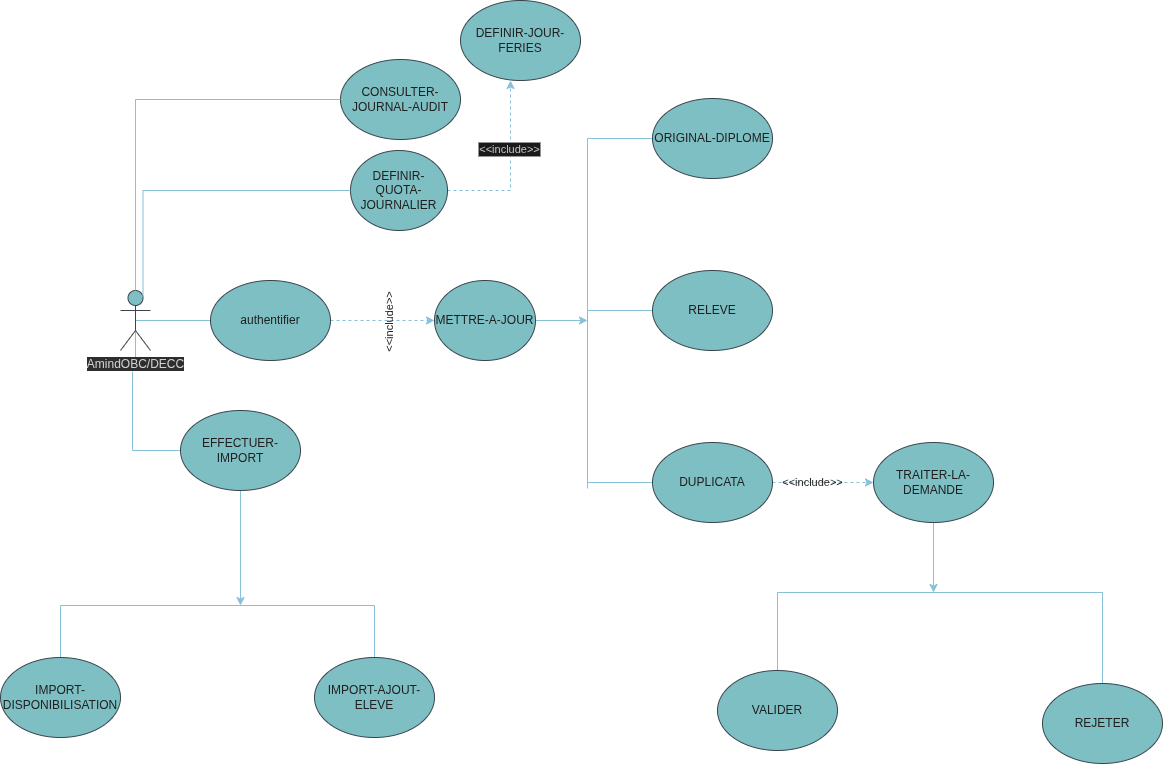

The diagram above was exported from draw.io. Its source (the exported page's mxGraphModel, read from the mxfile embedded in the PNG):
<mxGraphModel dx="1194" dy="881" grid="1" gridSize="10" guides="1" tooltips="1" connect="1" arrows="1" fold="1" page="0" pageScale="1" pageWidth="827" pageHeight="1169" background="light-dark(#FFFFFF,#FFFFFF)" math="0" shadow="0">
  <root>
    <mxCell id="0" />
    <mxCell id="1" parent="0" />
    <mxCell id="JPiPh77VW3URl3V39o7Z-12" edge="1" parent="1" source="JPiPh77VW3URl3V39o7Z-2" style="edgeStyle=orthogonalEdgeStyle;rounded=0;orthogonalLoop=1;jettySize=auto;html=1;exitX=0.5;exitY=0.5;exitDx=0;exitDy=0;exitPerimeter=0;entryX=0;entryY=0.5;entryDx=0;entryDy=0;endArrow=none;endFill=0;labelBackgroundColor=none;strokeColor=#0B4D6A;fontColor=default;" target="JPiPh77VW3URl3V39o7Z-10">
      <mxGeometry relative="1" as="geometry" />
    </mxCell>
    <mxCell id="JPiPh77VW3URl3V39o7Z-15" edge="1" parent="1" source="JPiPh77VW3URl3V39o7Z-2" style="edgeStyle=orthogonalEdgeStyle;rounded=0;orthogonalLoop=1;jettySize=auto;html=1;endArrow=none;endFill=0;labelBackgroundColor=none;strokeColor=#0B4D6A;fontColor=default;">
      <mxGeometry relative="1" as="geometry">
        <mxPoint x="55" y="200" as="targetPoint" />
      </mxGeometry>
    </mxCell>
    <mxCell id="JPiPh77VW3URl3V39o7Z-2" parent="1" style="shape=umlActor;verticalLabelPosition=bottom;verticalAlign=top;html=1;outlineConnect=0;labelBackgroundColor=none;fillColor=#09555B;strokeColor=#BAC8D3;fontColor=#EEEEEE;" value="&lt;font color=&quot;#212121&quot;&gt;&lt;span style=&quot;background-color: rgb(222, 222, 222);&quot;&gt;AmindOBC/DECC&lt;/span&gt;&lt;/font&gt;" vertex="1">
      <mxGeometry height="60" width="30" x="40" y="140" as="geometry" />
    </mxCell>
    <mxCell id="JPiPh77VW3URl3V39o7Z-4" parent="1" style="ellipse;whiteSpace=wrap;html=1;labelBackgroundColor=none;fillColor=#09555B;strokeColor=#BAC8D3;fontColor=#EEEEEE;" value="CONSULTER-JOURNAL-AUDIT" vertex="1">
      <mxGeometry height="80" width="120" x="260" y="-91" as="geometry" />
    </mxCell>
    <mxCell id="JPiPh77VW3URl3V39o7Z-87" edge="1" parent="1" source="JPiPh77VW3URl3V39o7Z-5" style="edgeStyle=orthogonalEdgeStyle;rounded=0;orthogonalLoop=1;jettySize=auto;html=1;exitX=0;exitY=0.5;exitDx=0;exitDy=0;strokeColor=#0B4D6A;fontColor=default;endArrow=none;endFill=0;labelBackgroundColor=none;">
      <mxGeometry relative="1" as="geometry">
        <mxPoint x="507" y="160" as="targetPoint" />
      </mxGeometry>
    </mxCell>
    <mxCell id="JPiPh77VW3URl3V39o7Z-5" parent="1" style="ellipse;whiteSpace=wrap;html=1;labelBackgroundColor=none;fillColor=#09555B;strokeColor=#BAC8D3;fontColor=#EEEEEE;" value="RELEVE" vertex="1">
      <mxGeometry height="80" width="120" x="572" y="120" as="geometry" />
    </mxCell>
    <mxCell id="JPiPh77VW3URl3V39o7Z-84" edge="1" parent="1" source="JPiPh77VW3URl3V39o7Z-7" style="edgeStyle=orthogonalEdgeStyle;rounded=0;orthogonalLoop=1;jettySize=auto;html=1;strokeColor=#0B4D6A;fontColor=default;endArrow=none;endFill=0;labelBackgroundColor=none;">
      <mxGeometry relative="1" as="geometry">
        <mxPoint x="507" y="338" as="targetPoint" />
      </mxGeometry>
    </mxCell>
    <mxCell id="JPiPh77VW3URl3V39o7Z-7" parent="1" style="ellipse;whiteSpace=wrap;html=1;labelBackgroundColor=none;fillColor=#09555B;strokeColor=#BAC8D3;fontColor=#EEEEEE;" value="ORIGINAL-DIPLOME" vertex="1">
      <mxGeometry height="80" width="120" x="572" y="-52" as="geometry" />
    </mxCell>
    <mxCell id="JPiPh77VW3URl3V39o7Z-88" edge="1" parent="1" source="JPiPh77VW3URl3V39o7Z-8" style="edgeStyle=orthogonalEdgeStyle;rounded=0;orthogonalLoop=1;jettySize=auto;html=1;strokeColor=#0B4D6A;fontColor=default;labelBackgroundColor=none;">
      <mxGeometry relative="1" as="geometry">
        <mxPoint x="507" y="170" as="targetPoint" />
      </mxGeometry>
    </mxCell>
    <mxCell id="JPiPh77VW3URl3V39o7Z-8" parent="1" style="ellipse;whiteSpace=wrap;html=1;labelBackgroundColor=none;fillColor=#09555B;strokeColor=#BAC8D3;fontColor=#EEEEEE;" value="METTRE-A-JOUR" vertex="1">
      <mxGeometry height="80" width="101" x="354" y="130" as="geometry" />
    </mxCell>
    <mxCell id="JPiPh77VW3URl3V39o7Z-70" edge="1" parent="1" source="JPiPh77VW3URl3V39o7Z-9" style="edgeStyle=orthogonalEdgeStyle;rounded=0;orthogonalLoop=1;jettySize=auto;html=1;exitX=0;exitY=0.5;exitDx=0;exitDy=0;strokeColor=#0B4D6A;fontColor=default;endArrow=none;endFill=0;labelBackgroundColor=none;">
      <mxGeometry relative="1" as="geometry">
        <mxPoint x="52" y="221" as="targetPoint" />
      </mxGeometry>
    </mxCell>
    <mxCell id="JPiPh77VW3URl3V39o7Z-77" edge="1" parent="1" source="JPiPh77VW3URl3V39o7Z-9" style="edgeStyle=orthogonalEdgeStyle;rounded=0;orthogonalLoop=1;jettySize=auto;html=1;exitX=0.5;exitY=1;exitDx=0;exitDy=0;strokeColor=#0B4D6A;fontColor=default;labelBackgroundColor=none;">
      <mxGeometry relative="1" as="geometry">
        <mxPoint x="160" y="455" as="targetPoint" />
      </mxGeometry>
    </mxCell>
    <mxCell id="JPiPh77VW3URl3V39o7Z-9" parent="1" style="ellipse;whiteSpace=wrap;html=1;labelBackgroundColor=none;fillColor=#09555B;strokeColor=#BAC8D3;fontColor=#EEEEEE;" value="EFFECTUER-IMPORT" vertex="1">
      <mxGeometry height="80" width="120" x="100" y="260" as="geometry" />
    </mxCell>
    <mxCell id="JPiPh77VW3URl3V39o7Z-81" edge="1" parent="1" source="JPiPh77VW3URl3V39o7Z-10" style="edgeStyle=orthogonalEdgeStyle;rounded=0;orthogonalLoop=1;jettySize=auto;html=1;exitX=1;exitY=0.5;exitDx=0;exitDy=0;entryX=0;entryY=0.5;entryDx=0;entryDy=0;strokeColor=#0B4D6A;fontColor=default;dashed=1;labelBackgroundColor=none;" target="JPiPh77VW3URl3V39o7Z-8">
      <mxGeometry relative="1" as="geometry">
        <Array as="points">
          <mxPoint x="286" y="170" />
          <mxPoint x="286" y="170" />
        </Array>
      </mxGeometry>
    </mxCell>
    <mxCell id="JPiPh77VW3URl3V39o7Z-82" connectable="0" parent="JPiPh77VW3URl3V39o7Z-81" style="edgeLabel;html=1;align=center;verticalAlign=middle;resizable=0;points=[];strokeColor=#BAC8D3;fontColor=#EEEEEE;fillColor=#09555B;rotation=-90;labelBackgroundColor=none;" value="&amp;lt;&amp;lt;include&amp;gt;&amp;gt;" vertex="1">
      <mxGeometry relative="1" x="0.1154" y="-3" as="geometry">
        <mxPoint as="offset" />
      </mxGeometry>
    </mxCell>
    <mxCell id="JPiPh77VW3URl3V39o7Z-10" parent="1" style="ellipse;whiteSpace=wrap;html=1;labelBackgroundColor=none;fillColor=#09555B;strokeColor=#BAC8D3;fontColor=#EEEEEE;" value="authentifier" vertex="1">
      <mxGeometry height="80" width="120" x="130" y="130" as="geometry" />
    </mxCell>
    <mxCell id="JPiPh77VW3URl3V39o7Z-25" edge="1" parent="1" source="JPiPh77VW3URl3V39o7Z-4" style="edgeStyle=orthogonalEdgeStyle;rounded=0;orthogonalLoop=1;jettySize=auto;html=1;entryX=0.5;entryY=0;entryDx=0;entryDy=0;entryPerimeter=0;endArrow=none;endFill=0;labelBackgroundColor=none;strokeColor=#0B4D6A;fontColor=default;" target="JPiPh77VW3URl3V39o7Z-2">
      <mxGeometry relative="1" as="geometry" />
    </mxCell>
    <mxCell id="JPiPh77VW3URl3V39o7Z-86" edge="1" parent="1" source="JPiPh77VW3URl3V39o7Z-37" style="edgeStyle=orthogonalEdgeStyle;rounded=0;orthogonalLoop=1;jettySize=auto;html=1;exitX=0;exitY=0.5;exitDx=0;exitDy=0;strokeColor=#0B4D6A;fontColor=default;endArrow=none;endFill=0;labelBackgroundColor=none;">
      <mxGeometry relative="1" as="geometry">
        <mxPoint x="507" y="332" as="targetPoint" />
      </mxGeometry>
    </mxCell>
    <mxCell id="JPiPh77VW3URl3V39o7Z-89" edge="1" parent="1" source="JPiPh77VW3URl3V39o7Z-37" style="edgeStyle=orthogonalEdgeStyle;rounded=0;orthogonalLoop=1;jettySize=auto;html=1;exitX=1;exitY=0.5;exitDx=0;exitDy=0;entryX=0;entryY=0.5;entryDx=0;entryDy=0;strokeColor=#0B4D6A;fontColor=default;dashed=1;labelBackgroundColor=none;" target="JPiPh77VW3URl3V39o7Z-55">
      <mxGeometry relative="1" as="geometry" />
    </mxCell>
    <mxCell id="JPiPh77VW3URl3V39o7Z-91" connectable="0" parent="JPiPh77VW3URl3V39o7Z-89" style="edgeLabel;html=1;align=center;verticalAlign=middle;resizable=0;points=[];strokeColor=#BAC8D3;fontColor=#EEEEEE;fillColor=#09555B;labelBackgroundColor=none;" value="&amp;lt;&amp;lt;include&amp;gt;&amp;gt;" vertex="1">
      <mxGeometry relative="1" x="-0.2277" y="1" as="geometry">
        <mxPoint as="offset" />
      </mxGeometry>
    </mxCell>
    <mxCell id="JPiPh77VW3URl3V39o7Z-37" parent="1" style="ellipse;whiteSpace=wrap;html=1;labelBackgroundColor=none;fillColor=#09555B;strokeColor=#BAC8D3;fontColor=#EEEEEE;" value="DUPLICATA" vertex="1">
      <mxGeometry height="80" width="120" x="572" y="292" as="geometry" />
    </mxCell>
    <mxCell id="JPiPh77VW3URl3V39o7Z-108" edge="1" parent="1" source="JPiPh77VW3URl3V39o7Z-55" style="edgeStyle=orthogonalEdgeStyle;rounded=0;orthogonalLoop=1;jettySize=auto;html=1;exitX=0.5;exitY=1;exitDx=0;exitDy=0;strokeColor=#0B4D6A;fontColor=default;labelBackgroundColor=none;">
      <mxGeometry relative="1" as="geometry">
        <mxPoint x="853" y="442" as="targetPoint" />
      </mxGeometry>
    </mxCell>
    <mxCell id="JPiPh77VW3URl3V39o7Z-55" parent="1" style="ellipse;whiteSpace=wrap;html=1;strokeColor=#BAC8D3;fontColor=#EEEEEE;fillColor=#09555B;labelBackgroundColor=none;" value="TRAITER-LA-DEMANDE" vertex="1">
      <mxGeometry height="80" width="120" x="793" y="292" as="geometry" />
    </mxCell>
    <mxCell id="JPiPh77VW3URl3V39o7Z-74" edge="1" parent="1" source="JPiPh77VW3URl3V39o7Z-72" style="edgeStyle=orthogonalEdgeStyle;rounded=0;orthogonalLoop=1;jettySize=auto;html=1;exitX=0.5;exitY=0;exitDx=0;exitDy=0;entryX=0.5;entryY=0;entryDx=0;entryDy=0;strokeColor=#0B4D6A;fontColor=default;endArrow=none;endFill=0;labelBackgroundColor=none;" target="JPiPh77VW3URl3V39o7Z-73">
      <mxGeometry relative="1" as="geometry">
        <Array as="points">
          <mxPoint x="-20" y="455" />
          <mxPoint x="294" y="455" />
        </Array>
      </mxGeometry>
    </mxCell>
    <mxCell id="JPiPh77VW3URl3V39o7Z-72" parent="1" style="ellipse;whiteSpace=wrap;html=1;strokeColor=#BAC8D3;fontColor=#EEEEEE;fillColor=#09555B;labelBackgroundColor=none;" value="IMPORT-DISPONIBILISATION" vertex="1">
      <mxGeometry height="80" width="120" x="-80" y="507" as="geometry" />
    </mxCell>
    <mxCell id="JPiPh77VW3URl3V39o7Z-73" parent="1" style="ellipse;whiteSpace=wrap;html=1;strokeColor=#BAC8D3;fontColor=#EEEEEE;fillColor=#09555B;labelBackgroundColor=none;" value="IMPORT-AJOUT-ELEVE" vertex="1">
      <mxGeometry height="80" width="120" x="234" y="507" as="geometry" />
    </mxCell>
    <mxCell id="JPiPh77VW3URl3V39o7Z-103" edge="1" parent="1" source="JPiPh77VW3URl3V39o7Z-93" style="edgeStyle=orthogonalEdgeStyle;rounded=0;orthogonalLoop=1;jettySize=auto;html=1;exitX=0.5;exitY=0;exitDx=0;exitDy=0;entryX=0.5;entryY=0;entryDx=0;entryDy=0;strokeColor=#0B4D6A;fontColor=default;endArrow=none;endFill=0;labelBackgroundColor=none;" target="JPiPh77VW3URl3V39o7Z-94">
      <mxGeometry relative="1" as="geometry">
        <Array as="points">
          <mxPoint x="697" y="442" />
          <mxPoint x="1022" y="442" />
        </Array>
      </mxGeometry>
    </mxCell>
    <mxCell id="JPiPh77VW3URl3V39o7Z-93" parent="1" style="ellipse;whiteSpace=wrap;html=1;strokeColor=#BAC8D3;fontColor=#EEEEEE;fillColor=#09555B;labelBackgroundColor=none;" value="VALIDER" vertex="1">
      <mxGeometry height="80" width="120" x="637" y="520" as="geometry" />
    </mxCell>
    <mxCell id="JPiPh77VW3URl3V39o7Z-94" parent="1" style="ellipse;whiteSpace=wrap;html=1;strokeColor=#BAC8D3;fontColor=#EEEEEE;fillColor=#09555B;labelBackgroundColor=none;" value="REJETER" vertex="1">
      <mxGeometry height="80" width="120" x="962" y="533" as="geometry" />
    </mxCell>
    <mxCell id="aCRDgRnnRo8DYEgdVQVb-7" edge="1" parent="1" source="aCRDgRnnRo8DYEgdVQVb-4" style="edgeStyle=orthogonalEdgeStyle;rounded=0;orthogonalLoop=1;jettySize=auto;html=1;exitX=1;exitY=0.5;exitDx=0;exitDy=0;strokeColor=#0B4D6A;dashed=1;">
      <mxGeometry relative="1" as="geometry">
        <mxPoint x="430" y="-70" as="targetPoint" />
      </mxGeometry>
    </mxCell>
    <mxCell id="aCRDgRnnRo8DYEgdVQVb-9" connectable="0" parent="aCRDgRnnRo8DYEgdVQVb-7" style="edgeLabel;html=1;align=center;verticalAlign=middle;resizable=0;points=[];strokeColor=#BAC8D3;fontColor=#333333;fillColor=#09555B;labelBackgroundColor=#f5f5f5;labelBorderColor=#666666;" value="&amp;lt;&amp;lt;inclu&lt;span style=&quot;background-color: light-dark(rgb(245, 245, 245), rgb(26, 26, 26)); color: light-dark(rgb(51, 51, 51), rgb(193, 193, 193));&quot;&gt;de&amp;gt;&amp;gt;&lt;/span&gt;" vertex="1">
      <mxGeometry relative="1" x="0.2139" y="2" as="geometry">
        <mxPoint as="offset" />
      </mxGeometry>
    </mxCell>
    <mxCell id="aCRDgRnnRo8DYEgdVQVb-4" parent="1" style="ellipse;whiteSpace=wrap;html=1;strokeColor=#BAC8D3;fontColor=#EEEEEE;fillColor=#09555B;labelBackgroundColor=none;" value="DEFINIR-QUOTA-JOURNALIER" vertex="1">
      <mxGeometry height="80" width="97" x="270" as="geometry" />
    </mxCell>
    <mxCell id="aCRDgRnnRo8DYEgdVQVb-6" edge="1" parent="1" source="aCRDgRnnRo8DYEgdVQVb-4" style="edgeStyle=orthogonalEdgeStyle;rounded=0;orthogonalLoop=1;jettySize=auto;html=1;exitX=0;exitY=0.5;exitDx=0;exitDy=0;entryX=0.75;entryY=0.1;entryDx=0;entryDy=0;entryPerimeter=0;strokeColor=#0B4D6A;endArrow=none;endFill=0;" target="JPiPh77VW3URl3V39o7Z-2">
      <mxGeometry relative="1" as="geometry" />
    </mxCell>
    <mxCell id="aCRDgRnnRo8DYEgdVQVb-8" parent="1" style="ellipse;whiteSpace=wrap;html=1;strokeColor=#BAC8D3;fontColor=#EEEEEE;fillColor=#09555B;labelBackgroundColor=none;" value="DEFINIR-JOUR-FERIES" vertex="1">
      <mxGeometry height="80" width="120" x="380" y="-150" as="geometry" />
    </mxCell>
  </root>
</mxGraphModel>